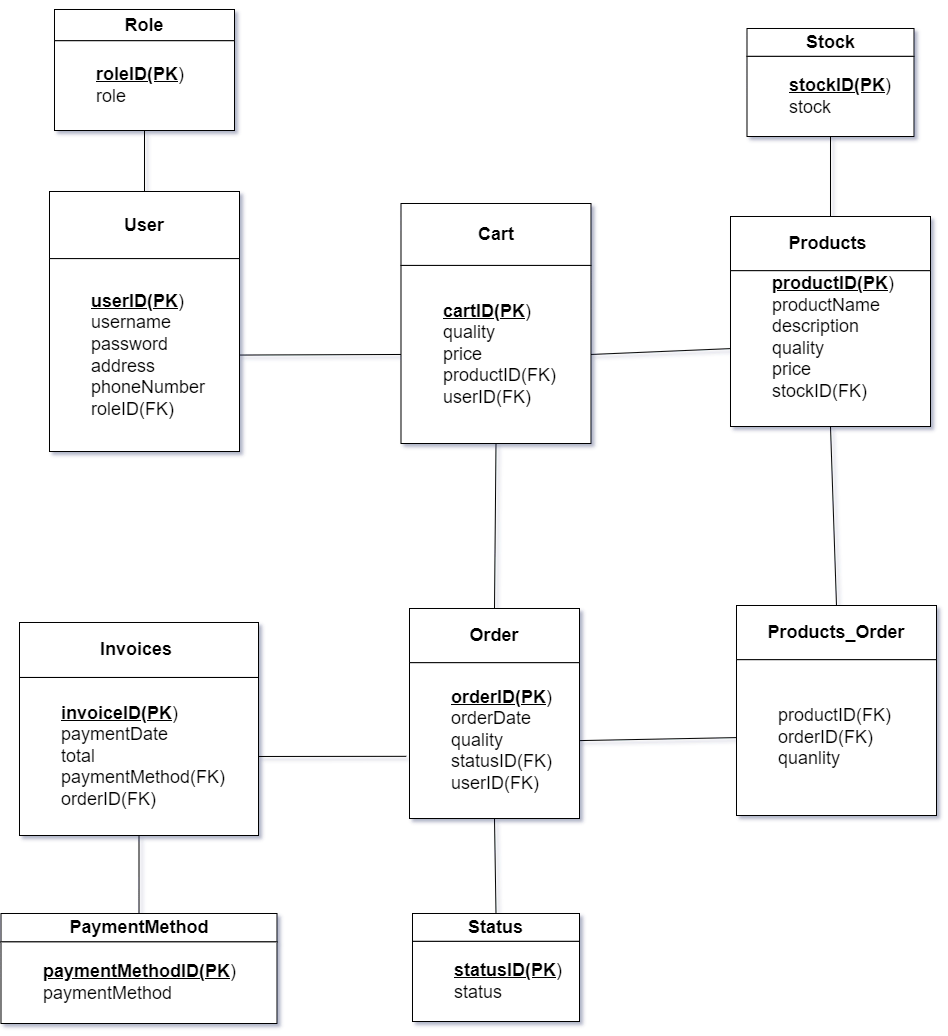

The diagram above was exported from draw.io. Its source (the exported page's mxGraphModel, read from the mxfile embedded in the PNG):
<mxGraphModel dx="2848" dy="1516" grid="0" gridSize="10" guides="1" tooltips="1" connect="1" arrows="1" fold="1" page="0" pageScale="1" pageWidth="827" pageHeight="1169" math="0" shadow="1">
  <root>
    <mxCell id="0" />
    <mxCell id="1" parent="0" />
    <mxCell id="jDIn5kUVVMrzraaSfyj1-19" value="" style="group;verticalAlign=bottom;align=center;labelPosition=center;verticalLabelPosition=top;textDirection=ltr;rounded=0;labelBackgroundColor=none;" vertex="1" connectable="0" parent="1">
      <mxGeometry x="-433" y="-59" width="190" height="260" as="geometry" />
    </mxCell>
    <mxCell id="jDIn5kUVVMrzraaSfyj1-17" value="&lt;h2&gt;User&lt;/h2&gt;" style="rounded=0;whiteSpace=wrap;html=1;align=center;labelBackgroundColor=none;" vertex="1" parent="jDIn5kUVVMrzraaSfyj1-19">
      <mxGeometry width="190" height="67.09677419354838" as="geometry" />
    </mxCell>
    <mxCell id="jDIn5kUVVMrzraaSfyj1-18" value="&lt;blockquote style=&quot;margin: 0px 0px 0px 40px; border: none; padding: 0px; font-size: 18px;&quot;&gt;&lt;u&gt;&lt;b&gt;userID(PK&lt;/b&gt;&lt;/u&gt;)&lt;br&gt;username&lt;br&gt;password&lt;br&gt;address&lt;br&gt;phoneNumber&lt;br&gt;roleID(FK)&lt;/blockquote&gt;" style="rounded=0;whiteSpace=wrap;html=1;align=left;labelPosition=center;verticalLabelPosition=middle;verticalAlign=middle;labelBackgroundColor=none;" vertex="1" parent="jDIn5kUVVMrzraaSfyj1-19">
      <mxGeometry y="67.09677419354838" width="190" height="192.90322580645162" as="geometry" />
    </mxCell>
    <mxCell id="jDIn5kUVVMrzraaSfyj1-26" value="" style="group;verticalAlign=bottom;align=center;labelPosition=center;verticalLabelPosition=top;textDirection=ltr;rounded=0;labelBackgroundColor=none;" vertex="1" connectable="0" parent="1">
      <mxGeometry x="248" y="-34" width="200" height="210" as="geometry" />
    </mxCell>
    <mxCell id="jDIn5kUVVMrzraaSfyj1-27" value="&lt;h2&gt;Products&amp;nbsp;&lt;/h2&gt;" style="rounded=0;whiteSpace=wrap;html=1;align=center;labelBackgroundColor=none;" vertex="1" parent="jDIn5kUVVMrzraaSfyj1-26">
      <mxGeometry width="200" height="54.19354838709677" as="geometry" />
    </mxCell>
    <mxCell id="jDIn5kUVVMrzraaSfyj1-28" value="&lt;blockquote style=&quot;margin: 0px 0px 0px 40px; border: none; padding: 0px; font-size: 18px;&quot;&gt;&lt;u&gt;&lt;b&gt;productID(PK&lt;/b&gt;&lt;/u&gt;)&lt;br&gt;productName&lt;/blockquote&gt;&lt;blockquote style=&quot;margin: 0px 0px 0px 40px; border: none; padding: 0px;&quot;&gt;&lt;span style=&quot;font-size: 18px;&quot;&gt;description&lt;/span&gt;&lt;br&gt;&lt;span style=&quot;font-size: 18px;&quot;&gt;quality&amp;nbsp;&lt;/span&gt;&lt;br&gt;&lt;span style=&quot;font-size: 18px;&quot;&gt;price&amp;nbsp;&lt;/span&gt;&lt;/blockquote&gt;&lt;blockquote style=&quot;margin: 0px 0px 0px 40px; border: none; padding: 0px; font-size: 18px;&quot;&gt;stockID(FK)&lt;br&gt;&lt;br&gt;&lt;/blockquote&gt;" style="rounded=0;whiteSpace=wrap;html=1;align=left;labelPosition=center;verticalLabelPosition=middle;verticalAlign=middle;labelBackgroundColor=none;" vertex="1" parent="jDIn5kUVVMrzraaSfyj1-26">
      <mxGeometry y="54.19354838709677" width="200" height="155.8064516129032" as="geometry" />
    </mxCell>
    <mxCell id="jDIn5kUVVMrzraaSfyj1-30" value="" style="group;verticalAlign=bottom;align=center;labelPosition=center;verticalLabelPosition=top;textDirection=ltr;rounded=0;labelBackgroundColor=none;" vertex="1" connectable="0" parent="1">
      <mxGeometry x="-81.5" y="-47" width="190" height="240" as="geometry" />
    </mxCell>
    <mxCell id="jDIn5kUVVMrzraaSfyj1-31" value="&lt;h2&gt;Cart&lt;/h2&gt;" style="rounded=0;whiteSpace=wrap;html=1;align=center;labelBackgroundColor=none;" vertex="1" parent="jDIn5kUVVMrzraaSfyj1-30">
      <mxGeometry width="190" height="61.93548387096774" as="geometry" />
    </mxCell>
    <mxCell id="jDIn5kUVVMrzraaSfyj1-32" value="&lt;blockquote style=&quot;margin: 0px 0px 0px 40px; border: none; padding: 0px; font-size: 18px;&quot;&gt;&lt;u&gt;&lt;b&gt;cartID(PK&lt;/b&gt;&lt;/u&gt;)&lt;br&gt;quality&amp;nbsp;&lt;br&gt;price&amp;nbsp;&lt;/blockquote&gt;&lt;blockquote style=&quot;margin: 0px 0px 0px 40px; border: none; padding: 0px; font-size: 18px;&quot;&gt;productID(FK)&lt;/blockquote&gt;&lt;blockquote style=&quot;margin: 0px 0px 0px 40px; border: none; padding: 0px; font-size: 18px;&quot;&gt;userID(FK)&lt;/blockquote&gt;" style="rounded=0;whiteSpace=wrap;html=1;align=left;labelPosition=center;verticalLabelPosition=middle;verticalAlign=middle;labelBackgroundColor=none;" vertex="1" parent="jDIn5kUVVMrzraaSfyj1-30">
      <mxGeometry y="61.93548387096774" width="190" height="178.06451612903223" as="geometry" />
    </mxCell>
    <mxCell id="jDIn5kUVVMrzraaSfyj1-33" value="" style="group;verticalAlign=bottom;align=center;labelPosition=center;verticalLabelPosition=top;textDirection=ltr;rounded=0;labelBackgroundColor=none;" vertex="1" connectable="0" parent="1">
      <mxGeometry x="-73" y="358" width="170" height="210" as="geometry" />
    </mxCell>
    <mxCell id="jDIn5kUVVMrzraaSfyj1-34" value="&lt;h2&gt;Order&lt;/h2&gt;" style="rounded=0;whiteSpace=wrap;html=1;align=center;labelBackgroundColor=none;" vertex="1" parent="jDIn5kUVVMrzraaSfyj1-33">
      <mxGeometry width="170" height="54.19354838709677" as="geometry" />
    </mxCell>
    <mxCell id="jDIn5kUVVMrzraaSfyj1-35" value="&lt;blockquote style=&quot;margin: 0px 0px 0px 40px; border: none; padding: 0px; font-size: 18px;&quot;&gt;&lt;u&gt;&lt;b&gt;orderID(PK&lt;/b&gt;&lt;/u&gt;)&lt;br&gt;orderDate&lt;br&gt;quality&lt;/blockquote&gt;&lt;blockquote style=&quot;margin: 0px 0px 0px 40px; border: none; padding: 0px; font-size: 18px;&quot;&gt;statusID(FK)&lt;/blockquote&gt;&lt;blockquote style=&quot;margin: 0px 0px 0px 40px; border: none; padding: 0px; font-size: 18px;&quot;&gt;userID(FK)&lt;/blockquote&gt;" style="rounded=0;whiteSpace=wrap;html=1;align=left;labelPosition=center;verticalLabelPosition=middle;verticalAlign=middle;labelBackgroundColor=none;" vertex="1" parent="jDIn5kUVVMrzraaSfyj1-33">
      <mxGeometry y="54.19354838709677" width="170" height="155.8064516129032" as="geometry" />
    </mxCell>
    <mxCell id="jDIn5kUVVMrzraaSfyj1-47" value="" style="group;verticalAlign=bottom;align=center;labelPosition=center;verticalLabelPosition=top;textDirection=ltr;rounded=0;labelBackgroundColor=none;" vertex="1" connectable="0" parent="1">
      <mxGeometry x="-463" y="372" width="239" height="213" as="geometry" />
    </mxCell>
    <mxCell id="jDIn5kUVVMrzraaSfyj1-48" value="&lt;h2&gt;Invoices&amp;nbsp;&lt;/h2&gt;" style="rounded=0;whiteSpace=wrap;html=1;align=center;labelBackgroundColor=none;" vertex="1" parent="jDIn5kUVVMrzraaSfyj1-47">
      <mxGeometry width="239" height="54.967741935483865" as="geometry" />
    </mxCell>
    <mxCell id="jDIn5kUVVMrzraaSfyj1-49" value="&lt;blockquote style=&quot;margin: 0px 0px 0px 40px; border: none; padding: 0px; font-size: 18px;&quot;&gt;&lt;u&gt;&lt;b&gt;invoiceID(PK&lt;/b&gt;&lt;/u&gt;)&lt;br&gt;paymentDate&lt;/blockquote&gt;&lt;blockquote style=&quot;margin: 0px 0px 0px 40px; border: none; padding: 0px; font-size: 18px;&quot;&gt;total&lt;/blockquote&gt;&lt;blockquote style=&quot;margin: 0px 0px 0px 40px; border: none; padding: 0px; font-size: 18px;&quot;&gt;paymentMethod(FK)&lt;br&gt;&lt;/blockquote&gt;&lt;blockquote style=&quot;margin: 0px 0px 0px 40px; border: none; padding: 0px; font-size: 18px;&quot;&gt;orderID(FK)&lt;/blockquote&gt;" style="rounded=0;whiteSpace=wrap;html=1;align=left;labelPosition=center;verticalLabelPosition=middle;verticalAlign=middle;labelBackgroundColor=none;" vertex="1" parent="jDIn5kUVVMrzraaSfyj1-47">
      <mxGeometry y="54.967741935483865" width="239" height="158.0322580645161" as="geometry" />
    </mxCell>
    <mxCell id="jDIn5kUVVMrzraaSfyj1-55" value="" style="group;verticalAlign=bottom;align=center;labelPosition=center;verticalLabelPosition=top;textDirection=ltr;rounded=0;labelBackgroundColor=none;" vertex="1" connectable="0" parent="1">
      <mxGeometry x="264.5" y="-222" width="167" height="108" as="geometry" />
    </mxCell>
    <mxCell id="jDIn5kUVVMrzraaSfyj1-56" value="&lt;h2&gt;Stock&lt;/h2&gt;" style="rounded=0;whiteSpace=wrap;html=1;align=center;labelBackgroundColor=none;" vertex="1" parent="jDIn5kUVVMrzraaSfyj1-55">
      <mxGeometry width="167" height="27.870967741935484" as="geometry" />
    </mxCell>
    <mxCell id="jDIn5kUVVMrzraaSfyj1-57" value="&lt;blockquote style=&quot;margin: 0px 0px 0px 40px; border: none; padding: 0px; font-size: 18px;&quot;&gt;&lt;u&gt;&lt;b&gt;stockID(PK&lt;/b&gt;&lt;/u&gt;)&lt;br&gt;stock&lt;/blockquote&gt;" style="rounded=0;whiteSpace=wrap;html=1;align=left;labelPosition=center;verticalLabelPosition=middle;verticalAlign=middle;labelBackgroundColor=none;" vertex="1" parent="jDIn5kUVVMrzraaSfyj1-55">
      <mxGeometry y="27.870967741935484" width="167" height="80.12903225806451" as="geometry" />
    </mxCell>
    <mxCell id="jDIn5kUVVMrzraaSfyj1-58" value="" style="group;verticalAlign=bottom;align=center;labelPosition=center;verticalLabelPosition=top;textDirection=ltr;rounded=0;labelBackgroundColor=none;" vertex="1" connectable="0" parent="1">
      <mxGeometry x="-428" y="-241" width="180" height="121" as="geometry" />
    </mxCell>
    <mxCell id="jDIn5kUVVMrzraaSfyj1-59" value="&lt;h2&gt;Role&lt;/h2&gt;" style="rounded=0;whiteSpace=wrap;html=1;align=center;labelBackgroundColor=none;" vertex="1" parent="jDIn5kUVVMrzraaSfyj1-58">
      <mxGeometry width="180" height="31.225806451612907" as="geometry" />
    </mxCell>
    <mxCell id="jDIn5kUVVMrzraaSfyj1-60" value="&lt;blockquote style=&quot;margin: 0px 0px 0px 40px; border: none; padding: 0px; font-size: 18px;&quot;&gt;&lt;u&gt;&lt;b&gt;roleID(PK&lt;/b&gt;&lt;/u&gt;)&lt;br&gt;role&lt;/blockquote&gt;" style="rounded=0;whiteSpace=wrap;html=1;align=left;labelPosition=center;verticalLabelPosition=middle;verticalAlign=middle;labelBackgroundColor=none;" vertex="1" parent="jDIn5kUVVMrzraaSfyj1-58">
      <mxGeometry y="31.225806451612907" width="180" height="89.7741935483871" as="geometry" />
    </mxCell>
    <mxCell id="jDIn5kUVVMrzraaSfyj1-61" value="" style="group;verticalAlign=bottom;align=center;labelPosition=center;verticalLabelPosition=top;textDirection=ltr;rounded=0;labelBackgroundColor=none;" vertex="1" connectable="0" parent="1">
      <mxGeometry x="-70" y="663" width="167" height="108" as="geometry" />
    </mxCell>
    <mxCell id="jDIn5kUVVMrzraaSfyj1-62" value="&lt;h2&gt;Status&lt;/h2&gt;" style="rounded=0;whiteSpace=wrap;html=1;align=center;labelBackgroundColor=none;" vertex="1" parent="jDIn5kUVVMrzraaSfyj1-61">
      <mxGeometry width="167" height="27.870967741935484" as="geometry" />
    </mxCell>
    <mxCell id="jDIn5kUVVMrzraaSfyj1-63" value="&lt;blockquote style=&quot;margin: 0px 0px 0px 40px; border: none; padding: 0px; font-size: 18px;&quot;&gt;&lt;u&gt;&lt;b&gt;statusID(PK&lt;/b&gt;&lt;/u&gt;)&lt;br&gt;status&lt;/blockquote&gt;" style="rounded=0;whiteSpace=wrap;html=1;align=left;labelPosition=center;verticalLabelPosition=middle;verticalAlign=middle;labelBackgroundColor=none;" vertex="1" parent="jDIn5kUVVMrzraaSfyj1-61">
      <mxGeometry y="27.870967741935484" width="167" height="80.12903225806451" as="geometry" />
    </mxCell>
    <mxCell id="jDIn5kUVVMrzraaSfyj1-64" value="" style="group;verticalAlign=bottom;align=center;labelPosition=center;verticalLabelPosition=top;textDirection=ltr;rounded=0;labelBackgroundColor=none;" vertex="1" connectable="0" parent="1">
      <mxGeometry x="-481.5" y="663" width="276" height="110" as="geometry" />
    </mxCell>
    <mxCell id="jDIn5kUVVMrzraaSfyj1-65" value="&lt;h2&gt;PaymentMethod&lt;/h2&gt;" style="rounded=0;whiteSpace=wrap;html=1;align=center;labelBackgroundColor=none;" vertex="1" parent="jDIn5kUVVMrzraaSfyj1-64">
      <mxGeometry width="276" height="28.38709677419355" as="geometry" />
    </mxCell>
    <mxCell id="jDIn5kUVVMrzraaSfyj1-66" value="&lt;blockquote style=&quot;margin: 0px 0px 0px 40px; border: none; padding: 0px; font-size: 18px;&quot;&gt;&lt;u&gt;&lt;b&gt;paymentMethodID(PK&lt;/b&gt;&lt;/u&gt;)&lt;br&gt;paymentMethod&lt;/blockquote&gt;" style="rounded=0;whiteSpace=wrap;html=1;align=left;labelPosition=center;verticalLabelPosition=middle;verticalAlign=middle;labelBackgroundColor=none;" vertex="1" parent="jDIn5kUVVMrzraaSfyj1-64">
      <mxGeometry y="28.38709677419355" width="276" height="81.61290322580645" as="geometry" />
    </mxCell>
    <mxCell id="jDIn5kUVVMrzraaSfyj1-67" value="" style="group;verticalAlign=bottom;align=center;labelPosition=center;verticalLabelPosition=top;textDirection=ltr;rounded=0;labelBackgroundColor=none;" vertex="1" connectable="0" parent="1">
      <mxGeometry x="254" y="355" width="200" height="210" as="geometry" />
    </mxCell>
    <mxCell id="jDIn5kUVVMrzraaSfyj1-68" value="&lt;h2&gt;Products_Order&lt;/h2&gt;" style="rounded=0;whiteSpace=wrap;html=1;align=center;labelBackgroundColor=none;" vertex="1" parent="jDIn5kUVVMrzraaSfyj1-67">
      <mxGeometry width="200" height="54.19354838709677" as="geometry" />
    </mxCell>
    <mxCell id="jDIn5kUVVMrzraaSfyj1-69" value="&lt;blockquote style=&quot;margin: 0px 0px 0px 40px; border: none; padding: 0px; font-size: 18px;&quot;&gt;productID(FK)&lt;/blockquote&gt;&lt;blockquote style=&quot;margin: 0px 0px 0px 40px; border: none; padding: 0px; font-size: 18px;&quot;&gt;orderID(FK)&lt;/blockquote&gt;&lt;blockquote style=&quot;margin: 0px 0px 0px 40px; border: none; padding: 0px; font-size: 18px;&quot;&gt;quanlity&lt;/blockquote&gt;" style="rounded=0;whiteSpace=wrap;html=1;align=left;labelPosition=center;verticalLabelPosition=middle;verticalAlign=middle;labelBackgroundColor=none;" vertex="1" parent="jDIn5kUVVMrzraaSfyj1-67">
      <mxGeometry y="54.19354838709677" width="200" height="155.8064516129032" as="geometry" />
    </mxCell>
    <mxCell id="jDIn5kUVVMrzraaSfyj1-70" value="" style="endArrow=none;html=1;rounded=0;entryX=0.5;entryY=1;entryDx=0;entryDy=0;exitX=0.5;exitY=0;exitDx=0;exitDy=0;labelBackgroundColor=none;fontColor=default;" edge="1" parent="1" source="jDIn5kUVVMrzraaSfyj1-68" target="jDIn5kUVVMrzraaSfyj1-28">
      <mxGeometry width="50" height="50" relative="1" as="geometry">
        <mxPoint x="204" y="283" as="sourcePoint" />
        <mxPoint x="254" y="233" as="targetPoint" />
      </mxGeometry>
    </mxCell>
    <mxCell id="jDIn5kUVVMrzraaSfyj1-71" value="" style="endArrow=none;html=1;rounded=0;entryX=0;entryY=0.5;entryDx=0;entryDy=0;exitX=1;exitY=0.5;exitDx=0;exitDy=0;labelBackgroundColor=none;fontColor=default;" edge="1" parent="1" source="jDIn5kUVVMrzraaSfyj1-35" target="jDIn5kUVVMrzraaSfyj1-69">
      <mxGeometry width="50" height="50" relative="1" as="geometry">
        <mxPoint x="204" y="283" as="sourcePoint" />
        <mxPoint x="254" y="233" as="targetPoint" />
      </mxGeometry>
    </mxCell>
    <mxCell id="jDIn5kUVVMrzraaSfyj1-72" value="" style="endArrow=none;html=1;rounded=0;exitX=0.5;exitY=0;exitDx=0;exitDy=0;entryX=0.5;entryY=1;entryDx=0;entryDy=0;labelBackgroundColor=none;fontColor=default;" edge="1" parent="1" source="jDIn5kUVVMrzraaSfyj1-27" target="jDIn5kUVVMrzraaSfyj1-57">
      <mxGeometry width="50" height="50" relative="1" as="geometry">
        <mxPoint x="204" y="283" as="sourcePoint" />
        <mxPoint x="344" y="-96" as="targetPoint" />
      </mxGeometry>
    </mxCell>
    <mxCell id="jDIn5kUVVMrzraaSfyj1-73" value="" style="endArrow=none;html=1;rounded=0;exitX=0.5;exitY=1;exitDx=0;exitDy=0;entryX=0.5;entryY=0;entryDx=0;entryDy=0;labelBackgroundColor=none;fontColor=default;" edge="1" parent="1" source="jDIn5kUVVMrzraaSfyj1-35" target="jDIn5kUVVMrzraaSfyj1-62">
      <mxGeometry width="50" height="50" relative="1" as="geometry">
        <mxPoint x="204" y="283" as="sourcePoint" />
        <mxPoint x="254" y="233" as="targetPoint" />
      </mxGeometry>
    </mxCell>
    <mxCell id="jDIn5kUVVMrzraaSfyj1-74" value="" style="endArrow=none;html=1;rounded=0;exitX=0.5;exitY=1;exitDx=0;exitDy=0;entryX=0.5;entryY=0;entryDx=0;entryDy=0;labelBackgroundColor=none;fontColor=default;" edge="1" parent="1" source="jDIn5kUVVMrzraaSfyj1-49" target="jDIn5kUVVMrzraaSfyj1-65">
      <mxGeometry width="50" height="50" relative="1" as="geometry">
        <mxPoint x="204" y="283" as="sourcePoint" />
        <mxPoint x="254" y="233" as="targetPoint" />
      </mxGeometry>
    </mxCell>
    <mxCell id="jDIn5kUVVMrzraaSfyj1-75" value="" style="endArrow=none;html=1;rounded=0;exitX=-0.019;exitY=0.601;exitDx=0;exitDy=0;exitPerimeter=0;entryX=1;entryY=0.5;entryDx=0;entryDy=0;labelBackgroundColor=none;fontColor=default;" edge="1" parent="1" source="jDIn5kUVVMrzraaSfyj1-35" target="jDIn5kUVVMrzraaSfyj1-49">
      <mxGeometry width="50" height="50" relative="1" as="geometry">
        <mxPoint x="204" y="283" as="sourcePoint" />
        <mxPoint x="254" y="233" as="targetPoint" />
      </mxGeometry>
    </mxCell>
    <mxCell id="jDIn5kUVVMrzraaSfyj1-76" value="" style="endArrow=none;html=1;rounded=0;exitX=0.5;exitY=0;exitDx=0;exitDy=0;entryX=0.5;entryY=1;entryDx=0;entryDy=0;labelBackgroundColor=none;fontColor=default;" edge="1" parent="1" source="jDIn5kUVVMrzraaSfyj1-34" target="jDIn5kUVVMrzraaSfyj1-32">
      <mxGeometry width="50" height="50" relative="1" as="geometry">
        <mxPoint x="204" y="283" as="sourcePoint" />
        <mxPoint x="254" y="233" as="targetPoint" />
      </mxGeometry>
    </mxCell>
    <mxCell id="jDIn5kUVVMrzraaSfyj1-77" value="" style="endArrow=none;html=1;rounded=0;exitX=1;exitY=0.5;exitDx=0;exitDy=0;entryX=0;entryY=0.5;entryDx=0;entryDy=0;labelBackgroundColor=none;fontColor=default;" edge="1" parent="1" source="jDIn5kUVVMrzraaSfyj1-18" target="jDIn5kUVVMrzraaSfyj1-32">
      <mxGeometry width="50" height="50" relative="1" as="geometry">
        <mxPoint x="204" y="283" as="sourcePoint" />
        <mxPoint x="254" y="233" as="targetPoint" />
      </mxGeometry>
    </mxCell>
    <mxCell id="jDIn5kUVVMrzraaSfyj1-78" value="" style="endArrow=none;html=1;rounded=0;entryX=0;entryY=0.5;entryDx=0;entryDy=0;exitX=1;exitY=0.5;exitDx=0;exitDy=0;labelBackgroundColor=none;fontColor=default;" edge="1" parent="1" source="jDIn5kUVVMrzraaSfyj1-32" target="jDIn5kUVVMrzraaSfyj1-28">
      <mxGeometry width="50" height="50" relative="1" as="geometry">
        <mxPoint x="204" y="283" as="sourcePoint" />
        <mxPoint x="254" y="233" as="targetPoint" />
      </mxGeometry>
    </mxCell>
    <mxCell id="jDIn5kUVVMrzraaSfyj1-79" value="" style="endArrow=none;html=1;rounded=0;exitX=0.5;exitY=1;exitDx=0;exitDy=0;entryX=0.5;entryY=0;entryDx=0;entryDy=0;labelBackgroundColor=none;fontColor=default;" edge="1" parent="1" source="jDIn5kUVVMrzraaSfyj1-60" target="jDIn5kUVVMrzraaSfyj1-17">
      <mxGeometry width="50" height="50" relative="1" as="geometry">
        <mxPoint x="204" y="283" as="sourcePoint" />
        <mxPoint x="254" y="233" as="targetPoint" />
      </mxGeometry>
    </mxCell>
  </root>
</mxGraphModel>